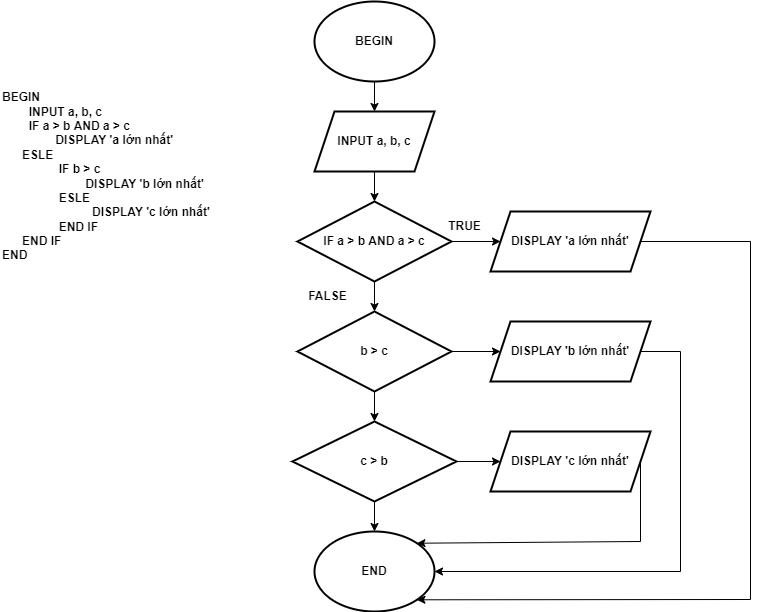

The diagram above was exported from draw.io. Its source (the exported page's mxGraphModel, read from the mxfile embedded in the PNG):
<mxGraphModel dx="1038" dy="571" grid="1" gridSize="10" guides="1" tooltips="1" connect="1" arrows="1" fold="1" page="1" pageScale="1" pageWidth="827" pageHeight="1169" math="0" shadow="0">
  <root>
    <mxCell id="WIyWlLk6GJQsqaUBKTNV-0" />
    <mxCell id="WIyWlLk6GJQsqaUBKTNV-1" parent="WIyWlLk6GJQsqaUBKTNV-0" />
    <mxCell id="b69XpCnjObOdIeIhCciZ-25" value="" style="edgeStyle=orthogonalEdgeStyle;rounded=0;orthogonalLoop=1;jettySize=auto;html=1;" edge="1" parent="WIyWlLk6GJQsqaUBKTNV-1" source="b69XpCnjObOdIeIhCciZ-20" target="b69XpCnjObOdIeIhCciZ-21">
      <mxGeometry relative="1" as="geometry" />
    </mxCell>
    <mxCell id="b69XpCnjObOdIeIhCciZ-20" value="BEGIN" style="ellipse;whiteSpace=wrap;html=1;strokeWidth=2;fontStyle=1" vertex="1" parent="WIyWlLk6GJQsqaUBKTNV-1">
      <mxGeometry x="354" y="20" width="120" height="80" as="geometry" />
    </mxCell>
    <mxCell id="b69XpCnjObOdIeIhCciZ-26" value="" style="edgeStyle=orthogonalEdgeStyle;rounded=0;orthogonalLoop=1;jettySize=auto;html=1;" edge="1" parent="WIyWlLk6GJQsqaUBKTNV-1" source="b69XpCnjObOdIeIhCciZ-21" target="b69XpCnjObOdIeIhCciZ-23">
      <mxGeometry relative="1" as="geometry" />
    </mxCell>
    <mxCell id="b69XpCnjObOdIeIhCciZ-21" value="INPUT a, b, c" style="shape=parallelogram;perimeter=parallelogramPerimeter;whiteSpace=wrap;html=1;fixedSize=1;strokeWidth=2;fontStyle=1" vertex="1" parent="WIyWlLk6GJQsqaUBKTNV-1">
      <mxGeometry x="354" y="130" width="120" height="60" as="geometry" />
    </mxCell>
    <mxCell id="b69XpCnjObOdIeIhCciZ-27" value="" style="edgeStyle=orthogonalEdgeStyle;rounded=0;orthogonalLoop=1;jettySize=auto;html=1;" edge="1" parent="WIyWlLk6GJQsqaUBKTNV-1" source="b69XpCnjObOdIeIhCciZ-23">
      <mxGeometry relative="1" as="geometry">
        <mxPoint x="540" y="260" as="targetPoint" />
      </mxGeometry>
    </mxCell>
    <mxCell id="b69XpCnjObOdIeIhCciZ-29" value="" style="edgeStyle=orthogonalEdgeStyle;rounded=0;orthogonalLoop=1;jettySize=auto;html=1;" edge="1" parent="WIyWlLk6GJQsqaUBKTNV-1" source="b69XpCnjObOdIeIhCciZ-23" target="b69XpCnjObOdIeIhCciZ-28">
      <mxGeometry relative="1" as="geometry" />
    </mxCell>
    <mxCell id="b69XpCnjObOdIeIhCciZ-23" value="IF a &amp;gt; b AND a &amp;gt; c" style="rhombus;whiteSpace=wrap;html=1;strokeWidth=2;fontStyle=1" vertex="1" parent="WIyWlLk6GJQsqaUBKTNV-1">
      <mxGeometry x="337" y="220" width="154" height="80" as="geometry" />
    </mxCell>
    <mxCell id="b69XpCnjObOdIeIhCciZ-32" value="" style="edgeStyle=orthogonalEdgeStyle;rounded=0;orthogonalLoop=1;jettySize=auto;html=1;" edge="1" parent="WIyWlLk6GJQsqaUBKTNV-1" source="b69XpCnjObOdIeIhCciZ-28" target="b69XpCnjObOdIeIhCciZ-31">
      <mxGeometry relative="1" as="geometry" />
    </mxCell>
    <mxCell id="b69XpCnjObOdIeIhCciZ-34" value="" style="edgeStyle=orthogonalEdgeStyle;rounded=0;orthogonalLoop=1;jettySize=auto;html=1;" edge="1" parent="WIyWlLk6GJQsqaUBKTNV-1" source="b69XpCnjObOdIeIhCciZ-28" target="b69XpCnjObOdIeIhCciZ-33">
      <mxGeometry relative="1" as="geometry" />
    </mxCell>
    <mxCell id="b69XpCnjObOdIeIhCciZ-28" value="&lt;b&gt;b &amp;gt; c&lt;/b&gt;" style="rhombus;whiteSpace=wrap;html=1;strokeWidth=2;" vertex="1" parent="WIyWlLk6GJQsqaUBKTNV-1">
      <mxGeometry x="337" y="330" width="154" height="80" as="geometry" />
    </mxCell>
    <mxCell id="b69XpCnjObOdIeIhCciZ-30" value="DISPLAY 'a lớn nhất'" style="shape=parallelogram;perimeter=parallelogramPerimeter;whiteSpace=wrap;html=1;fixedSize=1;strokeWidth=2;fontStyle=1" vertex="1" parent="WIyWlLk6GJQsqaUBKTNV-1">
      <mxGeometry x="530" y="230" width="160" height="60" as="geometry" />
    </mxCell>
    <mxCell id="b69XpCnjObOdIeIhCciZ-31" value="DISPLAY 'b lớn nhất'" style="shape=parallelogram;perimeter=parallelogramPerimeter;whiteSpace=wrap;html=1;fixedSize=1;strokeWidth=2;fontStyle=1" vertex="1" parent="WIyWlLk6GJQsqaUBKTNV-1">
      <mxGeometry x="530" y="340" width="160" height="60" as="geometry" />
    </mxCell>
    <mxCell id="b69XpCnjObOdIeIhCciZ-36" value="" style="edgeStyle=orthogonalEdgeStyle;rounded=0;orthogonalLoop=1;jettySize=auto;html=1;" edge="1" parent="WIyWlLk6GJQsqaUBKTNV-1" source="b69XpCnjObOdIeIhCciZ-33" target="b69XpCnjObOdIeIhCciZ-35">
      <mxGeometry relative="1" as="geometry" />
    </mxCell>
    <mxCell id="b69XpCnjObOdIeIhCciZ-38" value="" style="edgeStyle=orthogonalEdgeStyle;rounded=0;orthogonalLoop=1;jettySize=auto;html=1;" edge="1" parent="WIyWlLk6GJQsqaUBKTNV-1" source="b69XpCnjObOdIeIhCciZ-33" target="b69XpCnjObOdIeIhCciZ-37">
      <mxGeometry relative="1" as="geometry" />
    </mxCell>
    <mxCell id="b69XpCnjObOdIeIhCciZ-33" value="&lt;b&gt;c &amp;gt; b&lt;/b&gt;" style="rhombus;whiteSpace=wrap;html=1;strokeWidth=2;" vertex="1" parent="WIyWlLk6GJQsqaUBKTNV-1">
      <mxGeometry x="332" y="440" width="164" height="80" as="geometry" />
    </mxCell>
    <mxCell id="b69XpCnjObOdIeIhCciZ-35" value="DISPLAY 'c lớn nhất'" style="shape=parallelogram;perimeter=parallelogramPerimeter;whiteSpace=wrap;html=1;fixedSize=1;strokeWidth=2;fontStyle=1" vertex="1" parent="WIyWlLk6GJQsqaUBKTNV-1">
      <mxGeometry x="530" y="450" width="160" height="60" as="geometry" />
    </mxCell>
    <mxCell id="b69XpCnjObOdIeIhCciZ-37" value="&lt;b&gt;END&lt;/b&gt;" style="ellipse;whiteSpace=wrap;html=1;strokeWidth=2;" vertex="1" parent="WIyWlLk6GJQsqaUBKTNV-1">
      <mxGeometry x="354" y="550" width="120" height="80" as="geometry" />
    </mxCell>
    <mxCell id="b69XpCnjObOdIeIhCciZ-39" value="" style="endArrow=classic;html=1;rounded=0;exitX=1;exitY=0.5;exitDx=0;exitDy=0;entryX=1;entryY=1;entryDx=0;entryDy=0;" edge="1" parent="WIyWlLk6GJQsqaUBKTNV-1" source="b69XpCnjObOdIeIhCciZ-30" target="b69XpCnjObOdIeIhCciZ-37">
      <mxGeometry width="50" height="50" relative="1" as="geometry">
        <mxPoint x="570" y="350" as="sourcePoint" />
        <mxPoint x="680" y="600" as="targetPoint" />
        <Array as="points">
          <mxPoint x="790" y="260" />
          <mxPoint x="790" y="618" />
        </Array>
      </mxGeometry>
    </mxCell>
    <mxCell id="b69XpCnjObOdIeIhCciZ-40" value="" style="endArrow=classic;html=1;rounded=0;exitX=1;exitY=0.5;exitDx=0;exitDy=0;entryX=1;entryY=0.5;entryDx=0;entryDy=0;" edge="1" parent="WIyWlLk6GJQsqaUBKTNV-1" source="b69XpCnjObOdIeIhCciZ-31" target="b69XpCnjObOdIeIhCciZ-37">
      <mxGeometry width="50" height="50" relative="1" as="geometry">
        <mxPoint x="690" y="410" as="sourcePoint" />
        <mxPoint x="740" y="360" as="targetPoint" />
        <Array as="points">
          <mxPoint x="720" y="370" />
          <mxPoint x="720" y="590" />
        </Array>
      </mxGeometry>
    </mxCell>
    <mxCell id="b69XpCnjObOdIeIhCciZ-41" value="" style="endArrow=classic;html=1;rounded=0;exitX=1;exitY=0.5;exitDx=0;exitDy=0;entryX=1;entryY=0;entryDx=0;entryDy=0;" edge="1" parent="WIyWlLk6GJQsqaUBKTNV-1" source="b69XpCnjObOdIeIhCciZ-35" target="b69XpCnjObOdIeIhCciZ-37">
      <mxGeometry width="50" height="50" relative="1" as="geometry">
        <mxPoint x="610" y="550" as="sourcePoint" />
        <mxPoint x="660" y="500" as="targetPoint" />
        <Array as="points">
          <mxPoint x="680" y="560" />
        </Array>
      </mxGeometry>
    </mxCell>
    <mxCell id="b69XpCnjObOdIeIhCciZ-42" value="&lt;b&gt;TRUE&lt;/b&gt;" style="text;html=1;align=center;verticalAlign=middle;resizable=0;points=[];autosize=1;strokeColor=none;fillColor=none;" vertex="1" parent="WIyWlLk6GJQsqaUBKTNV-1">
      <mxGeometry x="474" y="230" width="60" height="30" as="geometry" />
    </mxCell>
    <mxCell id="b69XpCnjObOdIeIhCciZ-43" value="&lt;b&gt;FALSE&lt;/b&gt;" style="text;html=1;align=center;verticalAlign=middle;resizable=0;points=[];autosize=1;strokeColor=none;fillColor=none;" vertex="1" parent="WIyWlLk6GJQsqaUBKTNV-1">
      <mxGeometry x="337" y="300" width="60" height="30" as="geometry" />
    </mxCell>
    <mxCell id="b69XpCnjObOdIeIhCciZ-44" value="&lt;div&gt;&lt;b&gt;BEGIN&lt;/b&gt;&lt;/div&gt;&lt;div&gt;&lt;b&gt;&lt;span style=&quot;&quot;&gt;&#09;&lt;/span&gt;&lt;span style=&quot;white-space: pre;&quot;&gt;&#09;&lt;/span&gt;INPUT a, b, c&lt;/b&gt;&lt;/div&gt;&lt;div&gt;&lt;b&gt;&lt;span style=&quot;&quot;&gt;&#09;&lt;/span&gt;&lt;span style=&quot;white-space: pre;&quot;&gt;&#09;&lt;/span&gt;IF a &amp;gt; b AND a &amp;gt; c&lt;/b&gt;&lt;/div&gt;&lt;div&gt;&lt;b&gt;&lt;span style=&quot;&quot;&gt;&#09;&lt;/span&gt;&amp;nbsp; &amp;nbsp;&lt;span style=&quot;white-space: pre;&quot;&gt;&#09;&lt;/span&gt;&lt;span style=&quot;white-space: pre;&quot;&gt;&#09;&lt;/span&gt;DISPLAY 'a lớn nhất'&lt;/b&gt;&lt;/div&gt;&lt;div&gt;&lt;b&gt;&amp;nbsp; &amp;nbsp; &amp;nbsp; ESLE&lt;/b&gt;&lt;/div&gt;&lt;div&gt;&lt;b&gt;&lt;span style=&quot;&quot;&gt;&#09;&lt;/span&gt;&amp;nbsp; &lt;span style=&quot;white-space: pre;&quot;&gt;&#09;&lt;/span&gt;&lt;span style=&quot;white-space: pre;&quot;&gt;&#09;&lt;/span&gt;&amp;nbsp;IF b &amp;gt; c&lt;/b&gt;&lt;/div&gt;&lt;div&gt;&lt;b&gt;&lt;span style=&quot;&quot;&gt;&#09;&lt;/span&gt;&amp;nbsp; &amp;nbsp; &lt;span style=&quot;white-space: pre;&quot;&gt;&#09;&lt;/span&gt;&lt;span style=&quot;white-space: pre;&quot;&gt;&#09;&lt;/span&gt;&lt;span style=&quot;white-space: pre;&quot;&gt;&#09;&lt;/span&gt;&amp;nbsp;DISPLAY 'b lớn nhất'&lt;/b&gt;&lt;/div&gt;&lt;div&gt;&lt;b&gt;&lt;span style=&quot;&quot;&gt;&#09;&lt;/span&gt;&amp;nbsp; &lt;span style=&quot;white-space: pre;&quot;&gt;&#09;&lt;/span&gt;&lt;span style=&quot;white-space: pre;&quot;&gt;&#09;&lt;/span&gt;&amp;nbsp;ESLE&lt;/b&gt;&lt;/div&gt;&lt;div&gt;&lt;b&gt;&lt;span style=&quot;&quot;&gt;&#09;&lt;/span&gt;&amp;nbsp; &amp;nbsp; &amp;nbsp; &lt;span style=&quot;white-space: pre;&quot;&gt;&#09;&lt;/span&gt;&lt;span style=&quot;white-space: pre;&quot;&gt;&#09;&lt;/span&gt;&lt;span style=&quot;white-space: pre;&quot;&gt;&#09;&lt;/span&gt;&amp;nbsp; &amp;nbsp;DISPLAY 'c lớn nhất'&lt;/b&gt;&lt;/div&gt;&lt;div&gt;&lt;b&gt;&amp;nbsp; &amp;nbsp; &amp;nbsp; &lt;span style=&quot;white-space: pre;&quot;&gt;&#09;&lt;/span&gt;&lt;span style=&quot;white-space: pre;&quot;&gt;&#09;&lt;/span&gt;&amp;nbsp;END IF&lt;/b&gt;&lt;/div&gt;&lt;div&gt;&lt;b&gt;&amp;nbsp; &amp;nbsp; &amp;nbsp; END IF&lt;span style=&quot;&quot;&gt;&#09;&lt;/span&gt;&lt;/b&gt;&lt;/div&gt;&lt;div style=&quot;&quot;&gt;&lt;b&gt;END&lt;/b&gt;&lt;/div&gt;" style="text;html=1;align=left;verticalAlign=middle;resizable=0;points=[];autosize=1;strokeColor=none;fillColor=none;" vertex="1" parent="WIyWlLk6GJQsqaUBKTNV-1">
      <mxGeometry x="40" y="100" width="230" height="190" as="geometry" />
    </mxCell>
  </root>
</mxGraphModel>